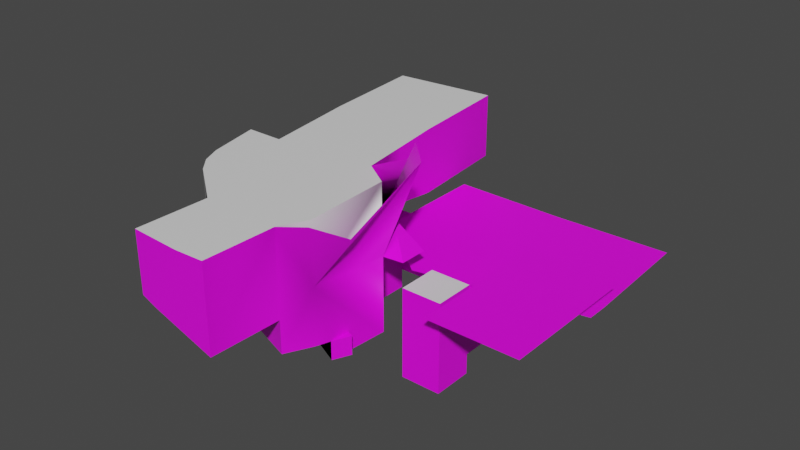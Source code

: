 # Source: sandbox.blend  (saved by Blender 3.5.3; exported with 4.5.12 LTS)
import bpy
from mathutils import Matrix  # noqa: F401  (used for matrix-valued properties, if any)

bpy.ops.wm.read_factory_settings(use_empty=True)
scene = bpy.context.scene
scene.name = 'Scene'

# ---- collections
col_collection = bpy.data.collections.new('Collection'); scene.collection.children.link(col_collection)
col_actual_sandbox = bpy.data.collections.new('Actual sandbox'); col_collection.children.link(col_actual_sandbox)
col_bug = bpy.data.collections.new('Bug'); col_collection.children.link(col_bug)

# ---- images (referenced by path relative to the original .blend; pixels are not part of the script)
import os
ASSET_DIR = os.environ.get("B2B_ASSET_DIR", "")  # directory of the original .blend (textures are referenced by path, not embedded)
HERE = os.path.dirname(os.path.abspath(__file__))  # packed textures are extracted next to this script under _unpacked/

def load_image(name, relpath, width, height, colorspace="sRGB"):
    """Load a texture the original file referenced (path relative to the .blend, or extracted next to this script)."""
    p = next((c for c in (os.path.join(HERE, relpath), os.path.join(ASSET_DIR, relpath)) if relpath and os.path.exists(c)), "")
    if p:
        img = bpy.data.images.load(p, check_existing=True)
        img.name = name
    else:  # same state as the original file: an image datablock whose file is absent (Cycles renders it pink)
        img = bpy.data.images.new(name, width, height)
        img.source = "FILE"
        img.filepath = "//" + (relpath or name)
    img.colorspace_settings.name = colorspace
    return img
img_grid_png = load_image('grid.png', 'grid.png', 1024, 1024, 'sRGB')
img_dirt_png = load_image('dirt.png', 'dirt.png', 1024, 1024, 'sRGB')
img_death_png = load_image('death.png', 'death.png', 1024, 1024, 'sRGB')

# ---- materials (node trees are filled in below, after node groups)
mat_textures_grid_png = bpy.data.materials.new('textures/grid.png')
mat_textures_grid_png.use_backface_culling = True
mat_textures_grid_png.use_transparent_shadow = False
mat_textures_dirt_png = bpy.data.materials.new('textures/dirt.png')
mat_textures_dirt_png.use_backface_culling = True
mat_textures_dirt_png.use_transparent_shadow = False
mat_noclip = bpy.data.materials.new('noclip')
mat_noclip.use_backface_culling = True
mat_noclip.use_transparent_shadow = False
mat_textures_death_png = bpy.data.materials.new('textures/death.png')
mat_textures_death_png.use_backface_culling = True
mat_textures_death_png.use_transparent_shadow = False

# ---- node groups
ng_auto_smooth = bpy.data.node_groups.new('Auto Smooth', 'GeometryNodeTree')
_s = ng_auto_smooth.interface.new_socket(name='Geometry', in_out='OUTPUT', socket_type='NodeSocketGeometry')
_s = ng_auto_smooth.interface.new_socket(name='Geometry', in_out='INPUT', socket_type='NodeSocketGeometry')
_s = ng_auto_smooth.interface.new_socket(name='Angle', in_out='INPUT', socket_type='NodeSocketFloat')
_s.subtype = 'ANGLE'
_s.min_value = 0.0
_s.max_value = 3.142
ng_auto_smooth.is_modifier = True
_N = ng_auto_smooth.nodes; _L = ng_auto_smooth.links
n0 = _N.new('NodeGroupOutput'); n0.name = 'Group Output'; n0.location = (480, -100)
n1 = _N.new('NodeGroupInput'); n1.name = 'Group Input'; n1.location = (-420, -300)
n2 = _N.new('NodeGroupInput'); n2.name = 'Group Input.001'; n2.location = (-60, -100)
n3 = _N.new('GeometryNodeSetShadeSmooth'); n3.name = 'Set Shade Smooth'; n3.location = (120, -100)
n3.domain = 'EDGE'
n4 = _N.new('GeometryNodeSetShadeSmooth'); n4.name = 'Set Shade Smooth.001'; n4.location = (300, -100)
n5 = _N.new('GeometryNodeInputMeshEdgeAngle'); n5.name = 'Edge Angle'; n5.location = (-420, -220)
n6 = _N.new('GeometryNodeInputEdgeSmooth'); n6.name = 'Is Edge Smooth'; n6.location = (-60, -160)
n7 = _N.new('GeometryNodeInputShadeSmooth'); n7.name = 'Is Face Smooth'; n7.location = (-240, -340)
n8 = _N.new('FunctionNodeBooleanMath'); n8.name = 'Boolean Math'; n8.location = (-60, -220)
n9 = _N.new('FunctionNodeCompare'); n9.name = 'Compare'; n9.location = (-240, -180)
n9.operation = 'LESS_EQUAL'
_L.new(n5.outputs[0], n9.inputs[0])
_L.new(n4.outputs[0], n0.inputs[0])
_L.new(n1.outputs[1], n9.inputs[1])
_L.new(n9.outputs[0], n8.inputs[0])
_L.new(n7.outputs[0], n8.inputs[1])
_L.new(n2.outputs[0], n3.inputs[0])
_L.new(n6.outputs[0], n3.inputs[1])
_L.new(n3.outputs[0], n4.inputs[0])
_L.new(n8.outputs[0], n3.inputs[2])
n0.is_active_output = True

# ---- material node trees
mat_textures_grid_png.use_nodes = True; mat_textures_grid_png.node_tree.nodes.clear()
_N = mat_textures_grid_png.node_tree.nodes; _L = mat_textures_grid_png.node_tree.links
n0 = _N.new('ShaderNodeBsdfPrincipled'); n0.name = 'Principled BSDF'; n0.location = (10, 300)
n0.distribution = 'GGX'
n0.subsurface_method = 'RANDOM_WALK_SKIN'
n0.inputs[3].default_value = 1.45
n0.inputs[27].default_value = (0.0, 0.0, 0.0, 1.0)
n0.inputs[28].default_value = 1.0
n1 = _N.new('ShaderNodeOutputMaterial'); n1.name = 'Material Output'; n1.location = (300, 300)
n2 = _N.new('ShaderNodeTexImage'); n2.name = 'Image Texture'; n2.location = (-280, 280)
n2.image = img_grid_png
_L.new(n0.outputs[0], n1.inputs[0])
_L.new(n2.outputs[0], n0.inputs[0])
n1.is_active_output = True
mat_textures_dirt_png.use_nodes = True; mat_textures_dirt_png.node_tree.nodes.clear()
_N = mat_textures_dirt_png.node_tree.nodes; _L = mat_textures_dirt_png.node_tree.links
n0 = _N.new('ShaderNodeBsdfPrincipled'); n0.name = 'Principled BSDF'; n0.location = (10, 300)
n0.distribution = 'GGX'
n0.subsurface_method = 'RANDOM_WALK_SKIN'
n0.inputs[3].default_value = 1.45
n0.inputs[27].default_value = (0.0, 0.0, 0.0, 1.0)
n0.inputs[28].default_value = 1.0
n1 = _N.new('ShaderNodeOutputMaterial'); n1.name = 'Material Output'; n1.location = (300, 300)
n2 = _N.new('ShaderNodeTexImage'); n2.name = 'Image Texture'; n2.location = (-280, 280)
n2.image = img_dirt_png
_L.new(n0.outputs[0], n1.inputs[0])
_L.new(n2.outputs[0], n0.inputs[0])
n1.is_active_output = True
mat_noclip.use_nodes = True; mat_noclip.node_tree.nodes.clear()
_N = mat_noclip.node_tree.nodes; _L = mat_noclip.node_tree.links
n0 = _N.new('ShaderNodeBsdfPrincipled'); n0.name = 'Principled BSDF'; n0.location = (10, 300)
n0.distribution = 'GGX'
n0.subsurface_method = 'RANDOM_WALK_SKIN'
n0.inputs[3].default_value = 1.45
n0.inputs[27].default_value = (0.0, 0.0, 0.0, 1.0)
n0.inputs[28].default_value = 1.0
n1 = _N.new('ShaderNodeOutputMaterial'); n1.name = 'Material Output'; n1.location = (300, 300)
_L.new(n0.outputs[0], n1.inputs[0])
n1.is_active_output = True
mat_textures_death_png.use_nodes = True; mat_textures_death_png.node_tree.nodes.clear()
_N = mat_textures_death_png.node_tree.nodes; _L = mat_textures_death_png.node_tree.links
n0 = _N.new('ShaderNodeBsdfPrincipled'); n0.name = 'Principled BSDF'; n0.location = (10, 300)
n0.distribution = 'GGX'
n0.subsurface_method = 'RANDOM_WALK_SKIN'
n0.inputs[3].default_value = 1.45
n0.inputs[27].default_value = (0.0, 0.0, 0.0, 1.0)
n0.inputs[28].default_value = 1.0
n1 = _N.new('ShaderNodeOutputMaterial'); n1.name = 'Material Output'; n1.location = (300, 300)
n2 = _N.new('ShaderNodeTexImage'); n2.name = 'Image Texture'; n2.location = (-280, 280)
n2.image = img_death_png
_L.new(n0.outputs[0], n1.inputs[0])
_L.new(n2.outputs[0], n0.inputs[0])
n1.is_active_output = True

# ---- world
world_world = bpy.data.worlds.new('World'); scene.world = world_world
world_world.use_nodes = True; world_world.node_tree.nodes.clear()
_N = world_world.node_tree.nodes; _L = world_world.node_tree.links
n0 = _N.new('ShaderNodeOutputWorld'); n0.name = 'World Output'; n0.location = (300, 300)
n1 = _N.new('ShaderNodeBackground'); n1.name = 'Background'; n1.location = (10, 300)
n1.inputs[0].default_value = (0.05088, 0.05088, 0.05088, 1.0)
_L.new(n1.outputs[0], n0.inputs[0])
n0.is_active_output = True
world_world.color = (0.05088, 0.05088, 0.05088)
world_world.use_sun_shadow = False
world_world.sun_shadow_jitter_overblur = 0.0

# ---- meshes
me_cube_006 = bpy.data.meshes.new('Cube.006')
me_cube_006.from_pydata([(4.0, 4.0, 0.0), (-4.0, 4.0, 0.0), (4.0, 28.0, 4.0), (-28.0, 20.0, 16.0), (-4.0, -4.0, 0.0), (-24.0, 20.0, 0.0), (-28.0, 16.0, 16.0), (-40.0, 28.0, 0.0), (-36.0, 16.0, 16.0), (-40.0, 28.0, 12.0), (-28.0, 24.0, 12.0), (-28.0, 16.0, 12.0), (-27.09, 12.0, 0.0), (-36.91, 12.0, 0.0), (4.0, -4.0, 0.0), (4.0, -4.0, 8.0), (4.0, 4.0, 12.0), (-4.0, -4.0, 8.0), (-4.0, 4.0, 12.0), (-4.0, 4.0, 4.0), (4.0, 4.0, 4.0), (4.0, 20.0, 4.0), (4.0, 20.0, 12.0), (-4.0, 20.0, 4.0), (-4.0, 28.0, 12.0), (4.0, 28.0, 12.0), (-4.0, 20.0, 12.0), (-4.0, 28.0, 4.0), (-24.0, 28.0, 12.0), (-24.0, 20.0, 12.0), (-24.0, 28.0, 4.0), (-24.0, 20.0, 4.0), (-32.0, 28.0, 0.0), (-40.0, 12.0, 12.0), (-36.0, 16.0, 12.0), (-24.0, 12.0, 12.0), (-24.0, 12.0, 0.0), (-32.0, 20.0, 0.0), (-40.0, 12.0, 0.0), (-28.0, 20.0, 12.0), (-36.0, 24.0, 12.0), (-28.0, 24.0, 16.0), (-36.0, 24.0, 16.0), (-27.09, 12.0, 4.909), (-36.91, 12.0, 4.909), (-30.0, 9.0, 9.0), (-30.0, 9.0, 0.0), (-16.0, 5.0, 0.0), (-18.0, -11.0, 16.0), (-36.19, -16.45, 11.68), (-20.86, -16.67, 11.0), (-37.61, -16.37, 16.4), (-51.9, 7.031, 12.0), (-51.9, 7.031, 0.0), (-44.0, 7.0, 9.0), (-44.0, 7.0, 0.0), (-36.91, 8.013, 0.0), (-27.09, 8.169, 0.0), (-30.0, 9.0, 4.909), (-36.91, 8.013, 4.909), (-27.09, 8.169, 4.909), (-51.52, 0.1046, 0.0), (-17.05, -8.146, 0.0), (-27.89, -3.157, 0.0), (-35.28, -5.689, 0.0), (-41.09, 2.638, 0.0), (-43.33, 0.5461, 4.0), (-18.0, -11.0, 4.0), (-20.86, -16.67, 4.0), (-51.52, 0.1046, 4.0), (-27.89, -3.157, 4.0), (-35.28, -5.689, 4.0), (-41.09, 2.638, 4.0), (-26.97, -16.95, 29.0), (-20.86, -16.67, 29.0), (-37.61, -16.37, 29.0), (-24.83, 12.05, 29.0), (-18.83, 8.054, 29.0), (-18.0, -11.0, 29.0), (-54.73, 10.08, 29.0), (-46.83, 10.05, 29.0), (-15.38, -4.512, 0.0), (-44.55, -1.802, 7.974), (-18.63, -3.016, 4.0), (-20.3, -6.649, 4.0), (-17.05, -8.146, 4.0), (-44.55, -1.802, 4.0), (-15.38, -4.512, 4.0), (-26.22, 0.477, 0.0), (-36.82, -25.7, 11.51), (-21.49, -31.8, 10.82), (-38.24, -31.51, 16.22), (-27.59, -32.08, 28.82), (-21.49, -31.8, 28.82), (-38.24, -31.51, 28.82), (-43.33, 0.5461, 7.974), (-39.49, -4.408, 4.0), (-39.49, -4.408, 7.974), (-38.28, -2.061, 4.0), (-38.28, -2.061, 7.974), (-34.92, -31.69, 15.08), (-27.8, 32.84, 29.0), (-49.8, 30.84, 29.0), (-51.94, -1.324, 20.0), (-47.54, -8.717, 19.03), (-50.35, -5.381, 19.72), (-51.45, -1.271, 4.0), (-47.42, -8.553, 5.937), (-46.94, -7.405, 4.983), (-46.84, -7.44, 4.0), (-50.17, -5.317, 4.567), (-47.54, -8.717, 29.0), (-52.2, -1.373, 29.0), (-50.42, -5.395, 29.0), (-26.31, 22.45, 19.0), (-48.31, 20.45, 19.0), (-48.31, 20.45, 29.0), (-26.31, 22.45, 29.0), (-27.8, 32.84, 15.0), (-49.8, 30.84, 15.0), (-26.31, 22.45, 17.0), (-48.31, 20.45, 17.0), (-29.88, 55.75, 29.0), (-51.88, 53.75, 29.0), (-29.88, 55.75, 15.0), (-51.88, 53.75, 15.0), (-41.78, 35.69, 15.0), (-41.78, 35.69, 19.02), (-37.12, 44.6, 15.0), (-37.12, 44.6, 19.02), (-38.36, 33.9, 15.0), (-38.36, 33.9, 19.02), (-33.7, 42.81, 15.0), (-33.7, 42.81, 19.02), (-34.44, 24.58, 16.3), (-34.5, 25.25, 20.26), (-44.01, 27.58, 15.64), (-44.07, 28.25, 19.6), (-33.26, 28.2, 15.7), (-33.32, 28.87, 19.66), (-42.83, 31.21, 15.05), (-42.89, 31.88, 19.01), (-16.0, 5.0, 16.0), (-18.83, 8.054, 22.5), (-9.172, 7.212, 35.74), (-11.17, -8.788, 26.74), (-13.92, -15.68, 30.79), (-15.9, 13.23, 32.79), (-11.89, 9.045, 38.29), (-28.0, 22.29, 19.0), (-36.0, 21.57, 19.0), (-28.0, 20.0, 0.0), (-28.0, 20.0, 2.0), (-32.0, 24.0, 0.0), (-28.0, 22.29, 17.0), (-36.0, 21.57, 17.0), (-36.0, 21.57, 29.0), (-28.0, 22.29, 29.0), (-28.0, 24.0, 2.0), (-36.0, 24.0, 29.0), (-28.0, 24.0, 29.0), (-28.0, 20.0, 19.0), (-28.0, 16.0, 19.0), (-36.0, 16.0, 19.0), (-28.0, 20.0, 29.0), (-28.0, 16.0, 29.0), (-36.0, 16.0, 29.0), (-28.0, 16.0, 0.0), (-36.0, 16.0, 0.0), (-36.0, 24.0, 0.0), (-36.0, 24.0, 16.54), (-28.0, 24.0, 16.68), (-31.88, 16.0, 16.53), (-32.12, 16.0, 16.53), (-31.88, 16.0, 14.7), (-32.12, 16.0, 14.7), (-31.88, 24.0, 14.7), (-32.12, 24.0, 14.7), (-31.88, 24.0, 16.53), (-32.12, 24.0, 16.53), (-32.88, 16.0, 16.53), (-33.12, 16.0, 16.53), (-32.88, 16.0, 14.7), (-33.12, 16.0, 14.7), (-32.88, 24.0, 14.7), (-33.12, 24.0, 14.7), (-32.88, 24.0, 16.53), (-33.12, 24.0, 16.53), (-33.88, 16.0, 16.53), (-34.12, 16.0, 16.53), (-33.88, 16.0, 14.7), (-34.12, 16.0, 14.7), (-33.88, 24.0, 14.7), (-34.12, 24.0, 14.7), (-33.88, 24.0, 16.53), (-34.12, 24.0, 16.53), (-34.88, 16.0, 16.53), (-35.12, 16.0, 16.53), (-34.88, 16.0, 14.7), (-35.12, 16.0, 14.7), (-34.88, 24.0, 14.7), (-35.12, 24.0, 14.7), (-34.88, 24.0, 16.53), (-35.12, 24.0, 16.53), (-35.88, 16.0, 16.53), (-36.12, 16.0, 16.53), (-35.88, 16.0, 14.7), (-36.12, 16.0, 14.7), (-35.88, 24.0, 14.7), (-36.12, 24.0, 14.7), (-35.88, 24.0, 16.53), (-36.12, 24.0, 16.53), (-30.88, 16.0, 16.53), (-31.12, 16.0, 16.53), (-30.88, 16.0, 14.7), (-31.12, 16.0, 14.7), (-30.88, 24.0, 14.7), (-31.12, 24.0, 14.7), (-30.88, 24.0, 16.53), (-31.12, 24.0, 16.53), (-29.88, 16.0, 16.53), (-30.12, 16.0, 16.53), (-29.88, 16.0, 14.7), (-30.12, 16.0, 14.7), (-29.88, 24.0, 14.7), (-30.12, 24.0, 14.7), (-29.88, 24.0, 16.53), (-30.12, 24.0, 16.53), (-28.88, 16.0, 16.53), (-29.12, 16.0, 16.53), (-28.88, 16.0, 14.7), (-29.12, 16.0, 14.7), (-28.88, 24.0, 14.7), (-29.12, 24.0, 14.7), (-28.88, 24.0, 16.53), (-29.12, 24.0, 16.53), (-27.88, 16.0, 16.53), (-28.12, 16.0, 16.53), (-27.88, 16.0, 14.7), (-28.12, 16.0, 14.7), (-27.88, 24.0, 14.7), (-28.12, 24.0, 14.7), (-27.88, 24.0, 16.53), (-28.12, 24.0, 16.53), (-58.76, 12.39, 15.87), (-40.4, -20.15, 20.87), (-55.74, 12.43, 13.51), (-40.28, -19.76, 13.51), (-51.21, 12.08, 13.51), (-38.55, -11.72, 13.51), (-38.43, -11.73, 19.87), (-51.19, 12.04, 14.87), (-58.74, 12.43, 6.511), (-43.28, -19.76, 6.511), (-52.83, 12.08, 11.34), (-56.25, 12.24, 8.159), (-54.4, 12.12, 9.651), (-42.18, -14.62, 8.43), (-40.18, -11.72, 11.34), (-41.33, -12.57, 9.73), (-45.69, -8.495, 13.51), (-46.82, -8.762, 15.87), (-42.98, -3.392, 13.51), (-42.9, -3.413, 14.87), (-48.69, -8.495, 6.511), (-44.61, -3.392, 11.34), (-45.91, -3.927, 9.702), (-47.1, -5.218, 8.335), (-16.0, 11.0, 16.0), (-30.0, 11.0, 9.0), (-44.0, 9.0, 9.0), (-51.9, 9.031, 12.0), (-46.83, 10.05, 19.0), (-54.73, 10.08, 20.5), (-24.83, 12.05, 19.0), (-16.08, 8.054, 22.7), (-11.32, 5.0, 16.33), (-11.32, 11.0, 16.33), (21.27, 15.4, 12.91), (-12.99, 9.547, 12.28), (21.2, 20.0, 12.8), (-4.0, 44.2, 12.8), (20.61, 43.61, 13.39), (-15.36, 11.64, 11.91), (-26.61, 43.61, 13.39), (-26.61, 17.39, 13.39), (-4.0, 4.0, 18.0), (4.0, 4.0, 18.0), (-4.0, -4.0, 18.0), (4.0, -4.0, 18.0), (4.72, 21.28, 18.0), (23.28, 21.28, 18.0), (4.72, -9.28, 18.0), (23.28, -9.28, 18.0)], [], [(15, 17, 288, 289), (1, 0, 20, 19), (14, 4, 17, 15), (4, 1, 19, 18, 17), (1, 4, 14, 0), (0, 14, 15, 16, 20), (22, 16, 18, 26), (23, 21, 2, 27), (19, 23, 26, 18), (23, 19, 20, 21), (21, 20, 16, 22), (27, 2, 25, 24), (22, 26, 24, 25), (21, 22, 25, 2), (26, 23, 31, 29), (23, 27, 30, 31), (27, 24, 28, 30), (24, 26, 29, 28), (29, 31, 5, 36, 35), (5, 31, 152, 151), (30, 28, 9, 7, 32), (31, 30, 32, 153, 158, 152), (7, 9, 33, 38), (39, 10, 28, 29), (10, 40, 9, 28), (11, 39, 29, 35), (34, 11, 35, 33), (40, 34, 33, 9), (3, 41, 10, 39), (41, 42, 40, 10), (6, 3, 39, 11), (8, 6, 11, 34), (42, 34, 40), (12, 43, 35, 36), (43, 44, 33, 35), (44, 13, 38, 33), (45, 58, 60, 57, 47, 142), (142, 47, 62, 85, 67, 48), (48, 67, 68, 50), (104, 111, 75), (52, 273, 103), (52, 53, 55, 54), (46, 56, 55, 53, 61, 65, 64, 63, 62, 47, 57), (56, 59, 58, 45, 54, 55), (59, 44, 58), (44, 43, 58), (58, 43, 60), (7, 38, 13, 12, 36, 5, 151, 167, 168, 169, 153, 32), (46, 12, 13), (13, 56, 46), (46, 57, 12), (44, 59, 56, 13), (12, 57, 60, 43), (49, 50, 108, 107), (65, 61, 69, 72), (63, 64, 71, 70), (64, 65, 72, 71), (85, 62, 81, 87), (74, 50, 90, 93), (273, 79, 112, 103), (49, 51, 91, 89), (115, 150, 155, 121), (142, 48, 78, 77, 143), (273, 272, 80), (143, 77, 76), (48, 50, 74), (50, 68, 109, 108), (85, 70, 71, 72, 69, 106, 109, 68, 67), (73, 75, 111, 113, 112, 79, 80, 76, 77, 78, 74), (81, 88, 83, 87), (62, 63, 88, 81), (70, 85, 84, 63), (84, 85, 87, 83), (63, 84, 83, 88), (86, 82, 95, 66), (54, 45, 269, 270), (91, 94, 92, 100), (90, 89, 100), (51, 75, 94, 91), (50, 49, 89, 90), (75, 73, 92, 94), (73, 74, 93, 92), (78, 48, 74), (66, 95, 99, 98), (98, 99, 97, 96), (96, 97, 82, 86), (66, 98, 96, 86), (99, 95, 82, 97), (89, 91, 100), (93, 90, 100, 92), (118, 101, 122, 124), (116, 115, 121, 119, 102), (114, 117, 101, 118, 120), (117, 157, 160, 159, 156, 116, 102, 123, 122, 101), (274, 143, 76), (79, 273, 80), (49, 107, 104, 51), (110, 108, 109), (104, 107, 110, 105), (105, 110, 106, 103), (103, 112, 113, 105), (105, 113, 111, 104), (103, 106, 69, 61, 53, 52), (109, 106, 110), (110, 107, 108), (51, 104, 75), (76, 80, 116, 156, 166, 165, 164, 157, 117), (274, 76, 117, 114), (80, 272, 115, 116), (272, 274, 114, 149, 161, 162, 163, 150, 115), (121, 155, 170, 171, 154, 120, 118, 119), (124, 122, 123, 125), (119, 118, 124, 125), (102, 119, 125, 123), (126, 127, 129, 128), (128, 129, 133, 132), (132, 133, 131, 130), (130, 131, 127, 126), (128, 132, 130, 126), (133, 129, 127, 131), (134, 135, 137, 136), (136, 137, 141, 140), (140, 141, 139, 138), (138, 139, 135, 134), (136, 140, 138, 134), (141, 137, 135, 139), (143, 148, 147, 76), (143, 142, 144, 148), (48, 74, 146, 145), (48, 145, 144, 142), (154, 149, 114, 120), (152, 158, 153, 37), (34, 42, 8), (156, 159, 160, 157), (151, 152, 37), (157, 164, 165, 166, 156), (153, 169, 168, 167, 151, 37), (6, 162, 161, 3), (8, 163, 162, 6), (170, 155, 42), (3, 154, 171, 41), (3, 161, 149, 154), (41, 171, 170, 42), (150, 163, 8, 155), (8, 42, 155), (173, 175, 174, 172), (179, 178, 176, 177), (173, 172, 178, 179), (174, 175, 177, 176), (175, 173, 179, 177), (172, 174, 176, 178), (181, 183, 182, 180), (187, 186, 184, 185), (181, 180, 186, 187), (182, 183, 185, 184), (183, 181, 187, 185), (180, 182, 184, 186), (189, 191, 190, 188), (195, 194, 192, 193), (189, 188, 194, 195), (190, 191, 193, 192), (191, 189, 195, 193), (188, 190, 192, 194), (197, 199, 198, 196), (203, 202, 200, 201), (197, 196, 202, 203), (198, 199, 201, 200), (199, 197, 203, 201), (196, 198, 200, 202), (205, 207, 206, 204), (211, 210, 208, 209), (205, 204, 210, 211), (206, 207, 209, 208), (207, 205, 211, 209), (204, 206, 208, 210), (213, 215, 214, 212), (219, 218, 216, 217), (213, 212, 218, 219), (214, 215, 217, 216), (215, 213, 219, 217), (212, 214, 216, 218), (221, 223, 222, 220), (227, 226, 224, 225), (221, 220, 226, 227), (222, 223, 225, 224), (223, 221, 227, 225), (220, 222, 224, 226), (229, 231, 230, 228), (235, 234, 232, 233), (229, 228, 234, 235), (230, 231, 233, 232), (231, 229, 235, 233), (228, 230, 232, 234), (237, 239, 238, 236), (243, 242, 240, 241), (237, 236, 242, 243), (238, 239, 241, 240), (239, 237, 243, 241), (236, 238, 240, 242), (261, 244, 246, 260), (263, 262, 248, 251), (261, 245, 250, 263), (249, 247, 253, 257, 259, 258), (246, 244, 251, 248), (245, 247, 249, 250), (246, 248, 254, 256, 255, 252), (260, 246, 252, 264), (262, 249, 258, 265), (265, 258, 259, 266), (266, 259, 257, 267), (264, 252, 255, 267), (253, 264, 267, 257), (256, 266, 267, 255), (254, 265, 266, 256), (248, 262, 265, 254), (247, 260, 264, 253), (244, 261, 263, 251), (250, 249, 262, 263), (245, 261, 260, 247), (269, 268, 143, 274), (271, 270, 272, 273), (270, 269, 274, 272), (273, 52, 271), (45, 142, 268, 269), (52, 54, 270, 271), (268, 142, 276, 277), (276, 275, 277), (143, 268, 277, 275), (142, 143, 275, 276), (280, 278, 279, 283), (280, 283, 281, 282), (281, 283, 285, 284), (16, 15, 289, 287), (17, 18, 286, 288), (18, 16, 287, 286), (286, 287, 289, 288), (290, 291, 293, 292)])
me_cube_006.polygons.foreach_set('use_smooth', [True] * 237)
me_cube_006.polygons.foreach_set('material_index', [0, 0, 0, 0, 0, 0, 0, 0, 0, 0, 0, 0, 0, 0, 0, 0, 0, 0, 0, 0, 0, 0, 0, 0, 0, 0, 0, 0, 0, 0, 0, 0, 0, 0, 0, 0, 0, 1, 1, 2, 1, 0, 0, 0, 0, 0, 0, 0, 0, 0, 0, 0, 0, 1, 1, 1, 1, 0, 1, 2, 1, 0, 2, 1, 2, 1, 1, 0, 2, 0, 0, 1, 0, 0, 0, 0, 1, 1, 1, 0, 2, 2, 2, 0, 0, 0, 0, 0, 1, 1, 1, 1, 1, 2, 1, 2, 1, 1, 1, 1, 2, 2, 1, 1, 1, 1, 2, 1, 1, 0, 0, 2, 0, 1, 0, 0, 0, 0, 0, 0, 0, 0, 0, 0, 0, 0, 1, 1, 1, 1, 0, 0, 0, 2, 0, 2, 0, 0, 0, 0, 0, 0, 0, 0, 0, 0, 0, 0, 0, 0, 0, 0, 0, 0, 0, 0, 0, 0, 0, 0, 0, 0, 0, 0, 0, 0, 0, 0, 0, 0, 0, 0, 0, 0, 0, 0, 0, 0, 0, 0, 0, 0, 0, 0, 0, 0, 0, 0, 0, 0, 0, 0, 0, 0, 0, 0, 0, 0, 0, 1, 1, 1, 1, 1, 1, 1, 1, 1, 1, 1, 1, 1, 1, 1, 1, 1, 1, 1, 1, 1, 1, 1, 1, 0, 0, 0, 1, 1, 1, 0, 0, 0, 0, 0, 0, 2, 0])
_k = set([(16, 18), (30, 31), (32, 153), (37, 153), (49, 50), (90, 100), (91, 100), (118, 119), (278, 279), (286, 287), (290, 291)])
me_cube_006.attributes.new('sharp_edge', 'BOOLEAN', 'EDGE').data.foreach_set('value', [ (min(e.vertices), max(e.vertices)) in _k for e in me_cube_006.edges])
_uv = me_cube_006.uv_layers.new(name='UVMap')
_uv.uv.foreach_set('vector', [1.604, -0.01045, 1.104, -0.01045, 1.104, 0.6145, 1.604, 0.6145, 1.104, -0.5105, 1.604, -0.5105, 1.604, -0.2605, 1.104, -0.2605, 1.604, -0.5105, 1.104, -0.5105, 1.104, -0.01045, 1.604, -0.01045, -0.25, -0.5105, 0.25, -0.5105, 0.25, -0.2605, 0.25, 0.2395, -0.25, -0.01045, 1.104, 0.25, 1.104, -0.25, 1.604, -0.25, 1.604, 0.25, 0.25, -0.5105, -0.25, -0.5105, -0.25, -0.01045, 0.25, 0.2395, 0.25, -0.2605, 1.604, 1.25, 1.604, 0.25, 1.104, 0.25, 1.104, 1.25, 1.104, 1.25, 1.604, 1.25, 1.604, 1.75, 1.104, 1.75, 0.25, -0.2605, 1.25, -0.2605, 1.25, 0.2395, 0.25, 0.2395, 1.104, 1.25, 1.104, 0.25, 1.604, 0.25, 1.604, 1.25, 1.25, -0.2605, 0.25, -0.2605, 0.25, 0.2395, 1.25, 0.2395, 1.104, -0.2605, 1.604, -0.2605, 1.604, 0.2395, 1.104, 0.2395, 1.604, 1.25, 1.104, 1.25, 1.104, 1.75, 1.604, 1.75, 1.25, -0.2605, 1.25, 0.2395, 1.75, 0.2395, 1.75, -0.2605, 1.104, 0.2395, 1.104, -0.2605, -0.1461, -0.2605, -0.1461, 0.2395, 1.104, 1.25, 1.104, 1.75, -0.1461, 1.75, -0.1461, 1.25, 1.104, -0.2605, 1.104, 0.2395, -0.1461, 0.2395, -0.1461, -0.2605, 1.104, 1.75, 1.104, 1.25, -0.1461, 1.25, -0.1461, 1.75, 1.25, 0.2395, 1.25, -0.2605, 1.25, -0.5105, 0.75, -0.5105, 0.75, 0.2395, -0.1461, -0.5105, -0.1461, -0.2605, -0.3961, -0.3855, -0.3961, -0.5105, -0.1461, -0.2605, -0.1461, 0.2395, -1.146, 0.2395, -1.146, -0.5105, -0.6461, -0.5105, -0.1461, 1.25, -0.1461, 1.75, -0.6461, 1.75, -0.6461, 1.5, -0.3961, 1.5, -0.3961, 1.25, 1.75, -0.5105, 1.75, 0.2395, 0.75, 0.2395, 0.75, -0.5105, -0.3961, 1.25, -0.3961, 1.5, -0.1461, 1.75, -0.1461, 1.25, -0.3961, 1.5, -0.8961, 1.5, -1.146, 1.75, -0.1461, 1.75, -0.3961, 1.0, -0.3961, 1.25, -0.1461, 1.25, -0.1461, 0.75, -0.8961, 1.0, -0.3961, 1.0, -0.1461, 0.75, -1.146, 0.75, -0.8961, 1.5, -0.8961, 1.0, -1.146, 0.75, -1.146, 1.75, 1.25, 0.4895, 1.5, 0.4895, 1.5, 0.2395, 1.25, 0.2395, -0.3961, 0.4895, -0.8961, 0.4895, -0.8961, 0.2395, -0.3961, 0.2395, 1.0, 0.4895, 1.25, 0.4895, 1.25, 0.2395, 1.0, 0.2395, -0.8961, 0.4895, -0.3961, 0.4895, -0.3961, 0.2395, -0.8961, 0.2395, 1.5, 0.4895, 1.0, 0.2395, 1.5, 0.2395, -0.3393, -0.5105, -0.3393, -0.2036, -0.1461, 0.2395, -0.1461, -0.5105, -0.3393, -0.2036, -0.953, -0.2036, -1.146, 0.2395, -0.1461, 0.2395, -0.953, -0.2036, -0.953, -0.5105, -1.146, -0.5105, -1.146, 0.2395, -0.5211, 0.05205, -0.5211, -0.2036, -0.3393, -0.2036, -0.3393, -0.5105, 0.3539, -0.5105, 0.3539, 0.4895, 0.3125, 0.4895, 0.3125, -0.5105, -0.5091, -0.5105, -0.5091, -0.2605, -0.6875, -0.2605, -0.6875, 0.4895, -0.6875, 0.4895, -0.6875, -0.2605, -1.042, -0.2605, -1.042, 0.177, -1.617, 0.6789, -1.617, 1.302, -0.997, 1.302, 0.4394, 0.2395, 0.6303, 0.7708, -0.08273, 0.7395, -1.89, 0.2395, -1.89, -0.5105, -1.396, -0.5105, -1.396, 0.05205, -0.5211, 0.5625, -0.953, 0.5008, -1.396, 0.4375, -1.89, 0.4394, -1.866, 0.006535, -1.214, 0.1649, -0.8509, -0.3555, -0.3894, -0.1973, 0.2883, -0.5091, 0.3539, 0.3125, -0.3393, 0.5105, -0.953, -0.5105, -0.953, -0.2036, -0.5211, -0.2036, -0.5211, 0.05205, -1.396, 0.05205, -1.396, -0.5105, -0.953, 0.5008, -0.953, 0.75, -0.5211, 0.5625, -0.953, 0.75, -0.3393, 0.75, -0.5211, 0.5625, -0.5211, 0.5625, -0.3393, 0.75, -0.3393, 0.5105, -1.146, 1.75, -1.146, 0.75, -0.953, 0.75, -0.3393, 0.75, -0.1461, 0.75, -0.1461, 1.25, -0.3961, 1.25, -0.3961, 1.0, -0.8961, 1.0, -0.8961, 1.5, -0.6461, 1.5, -0.6461, 1.75, -0.5211, 0.5625, -0.3393, 0.75, -0.953, 0.75, -0.953, 0.75, -0.953, 0.5008, -0.5211, 0.5625, -0.5211, 0.5625, -0.3393, 0.5105, -0.3393, 0.75, 0.75, -0.2036, 0.5008, -0.2036, 0.5008, -0.5105, 0.75, -0.5105, 0.75, -0.5105, 0.5105, -0.5105, 0.5105, -0.2036, 0.75, -0.2036, -0.9083, -1.028, 0.04993, -1.042, -1.58, -0.4628, -1.61, -0.5346, -1.214, -0.5105, -1.866, -0.5105, -1.866, -0.2605, -1.214, -0.2605, -0.3894, -0.5105, -0.8509, -0.5105, -0.8509, -0.2605, -0.3894, -0.2605, -0.3555, -0.5105, 0.1649, -0.5105, 0.1649, -0.2605, -0.3555, -0.2605, -0.5091, -0.2605, -0.5091, -0.5105, -0.282, -0.5105, -0.282, -0.2605, -1.042, 1.302, -1.042, 0.177, -1.988, 0.166, -1.988, 1.291, 0.6303, 0.7708, 0.6303, 1.302, -0.08584, 1.302, -0.08273, 0.7395, -1.028, 0.2198, -1.023, 0.5145, -1.969, 0.5035, -1.606, 0.2088, -1.666, 0.677, -0.8961, 0.677, -0.8961, 0.552, -1.666, 0.552, 0.3125, 0.4895, -0.6875, 0.4895, -0.6875, 1.302, 0.5034, 1.302, 0.5034, 0.8958, -2.067, 0.7708, -1.573, 0.677, -1.573, 1.302, 0.1771, 0.8958, 0.1771, 1.302, -0.1979, 1.302, -0.6875, 0.4895, -1.042, 0.177, -1.042, 1.302, 0.04993, 0.177, 0.04993, -0.2605, -1.574, -0.2605, -1.58, -0.199, 0.2883, -0.5091, -0.3894, -0.1973, -0.8509, -0.3555, -1.214, 0.1649, -1.866, 0.006535, -1.861, -0.07944, -1.574, -0.465, 0.04993, -1.042, 0.2289, -0.6875, -0.3319, -1.059, -0.997, -1.023, -1.617, -0.5448, -1.797, -0.3372, -1.909, -0.08584, -2.067, 0.6303, -1.573, 0.6284, -0.1979, 0.7534, 0.1771, 0.5034, 0.2289, -0.6875, 0.04993, -1.042, 0.3928, -0.5105, -0.2849, -0.5105, 0.1895, -0.2605, 0.3928, -0.2605, 0.2883, -0.5091, -0.3894, -0.1973, -0.2849, 0.02982, 0.3928, -0.282, -0.3894, -0.2605, 0.2883, -0.2605, 0.08502, -0.2605, -0.3894, -0.5105, 0.08502, -0.4156, 0.2883, -0.5091, 0.3928, -0.282, 0.1895, -0.1885, -0.3894, -0.1973, 0.08502, -0.4156, 0.1895, -0.1885, -0.2849, 0.02982, -0.1126, -0.2605, -0.1126, -0.01209, 0.03413, -0.01209, 0.03413, -0.2605, -1.396, 0.4375, -0.5211, 0.5625, -0.5211, 0.6875, -1.396, 0.5625, -1.036, 0.5035, -1.036, 1.291, -0.3708, 1.291, -0.8285, 0.4318, 0.011, -1.988, -0.9472, -1.606, -0.8285, -1.98, -1.023, 0.5145, -1.023, 1.302, -1.969, 1.291, -1.969, 0.5035, 0.04993, -1.042, -0.9083, -1.028, -0.9472, -1.606, 0.011, -1.988, -0.997, -1.023, -0.3319, -1.059, -0.3708, -2.005, -1.036, -1.969, -0.3319, -1.059, 0.04993, -1.042, 0.011, -1.988, -0.3708, -2.005, -0.6875, 1.302, -0.6875, 0.4895, -1.042, 1.302, -1.355, -0.2605, -1.355, -0.01209, -1.039, -0.01209, -1.039, -0.2605, -0.1288, -0.2605, -0.1288, -0.01209, -0.2755, -0.01209, -0.2755, -0.2605, -1.114, -0.2605, -1.114, -0.01209, -1.43, -0.01209, -1.43, -0.2605, -1.355, 0.03413, -1.039, -0.1288, -1.114, -0.2755, -1.43, -0.1126, -1.039, -0.1288, -1.355, 0.03413, -1.43, -0.1126, -1.114, -0.2755, -0.9472, -1.606, -1.036, -1.969, -0.8285, -1.98, 0.011, 1.291, 0.011, 0.166, -0.8285, 0.4318, -0.3708, 1.291, 2.053, 0.427, 2.053, 1.302, 3.484, 1.302, 3.484, 0.427, 1.278, 1.302, 1.278, 0.677, 1.278, 0.552, 1.928, 0.427, 1.928, 1.302, 1.403, 0.677, 1.403, 1.302, 2.053, 1.302, 2.053, 0.427, 1.403, 0.552, -0.2907, 1.403, -0.3961, 1.393, -0.3961, 1.5, -0.8961, 1.5, -0.8961, 1.348, -1.666, 1.278, -1.758, 1.928, -1.889, 3.359, -0.5136, 3.484, -0.3835, 2.053, -0.1979, 0.677, 0.1771, 0.8958, -0.1979, 1.302, -2.067, 1.302, -2.067, 0.7708, -1.573, 1.302, -0.9083, 0.2198, -1.61, -0.1394, -1.617, 0.6789, -0.997, 0.5145, -1.781, -0.225, -1.58, -0.199, -1.574, -0.2605, -0.5448, 0.6789, -0.5346, -0.1394, -0.3323, -0.225, -0.3363, 0.7218, -0.3363, 0.7218, -0.3323, -0.225, -0.07944, -0.2605, -0.08273, 0.7395, -0.08273, 0.7395, -0.08584, 1.302, -0.3372, 1.302, -0.3363, 0.7218, -0.3363, 0.7218, -0.3372, 1.302, -0.5448, 1.302, -0.5448, 0.6789, -0.08273, 0.7395, -0.07944, -0.2605, 0.006535, -0.2605, 0.006535, -0.5105, 0.4394, -0.5105, 0.4394, 0.2395, -1.574, -0.465, -1.861, -0.07944, -1.781, -0.3323, -1.781, -0.3323, -1.61, -0.5346, -1.58, -0.4628, -0.997, 0.5145, -1.617, 0.6789, -0.997, 1.302, -0.1979, 0.7534, -1.573, 0.6284, -1.666, 1.278, -0.8961, 1.348, -0.8961, 1.0, -0.3961, 1.0, -0.3961, 1.25, -0.3961, 1.393, -0.2907, 1.403, 0.7534, 0.677, 0.7534, 1.302, 1.403, 1.302, 1.403, 0.677, 0.6284, 1.302, 0.6284, 0.677, 1.278, 0.677, 1.278, 1.302, -1.573, 0.6284, -0.1979, 0.7534, -0.2907, 1.403, -0.3961, 1.393, -0.3961, 1.25, -0.3961, 1.0, -0.8961, 1.0, -0.8961, 1.348, -1.666, 1.278, -1.666, 1.278, -0.8961, 1.348, -0.8961, 1.5, -0.3961, 1.5, -0.3961, 1.393, -0.2907, 1.403, -0.3835, 2.053, -1.758, 1.928, -0.5136, 0.427, -0.5136, 1.302, -1.889, 1.302, -1.889, 0.427, -1.758, 1.928, -0.3835, 2.053, -0.5136, 3.484, -1.889, 3.359, 1.928, 1.302, 1.928, 0.427, 3.359, 0.427, 3.359, 1.302, 2.23, 0.427, 2.23, 0.6782, 2.787, 0.6782, 2.787, 0.427, -0.9664, 0.427, -0.9664, 0.6782, -0.7526, 0.6782, -0.7526, 0.427, 2.676, 0.427, 2.676, 0.6782, 2.119, 0.6782, 2.119, 0.427, -1.044, 0.427, -1.044, 0.6782, -1.258, 0.6782, -1.258, 0.427, -0.9664, 2.787, -0.7526, 2.676, -1.044, 2.119, -1.258, 2.23, -0.7526, 2.676, -0.9664, 2.787, -1.258, 2.23, -1.044, 2.119, -0.7984, 0.5081, -0.8022, 0.7557, -1.401, 0.7147, -1.397, 0.4671, 1.724, 0.4671, 1.766, 0.7147, 1.992, 0.6775, 1.95, 0.4299, -1.323, 0.4299, -1.327, 0.6775, -0.7285, 0.7185, -0.7247, 0.4708, 1.763, 0.4708, 1.805, 0.7185, 1.578, 0.7557, 1.536, 0.5081, -1.397, 1.724, -1.323, 1.95, -0.7247, 1.763, -0.7984, 1.536, -1.327, 1.992, -1.401, 1.766, -0.8022, 1.578, -0.7285, 1.805, 0.1771, 0.8958, 0.6108, 1.883, 0.3603, 1.539, -0.1979, 1.302, 0.1771, 0.8958, 0.3539, 0.4895, 0.7806, 1.723, 0.6108, 1.883, 0.2289, 0.4895, 0.04993, 1.302, 0.4836, 1.414, 0.6556, 1.161, -0.6875, 0.4895, -0.5493, 1.161, 0.4507, 1.723, 0.3125, 0.4895, -0.3961, 0.552, -0.3961, 0.677, -0.2907, 0.677, -0.2907, 0.552, -0.3961, 1.25, -0.3961, 1.5, -0.6461, 1.5, -0.6461, 1.25, 1.0, 0.2395, 1.5, 0.4895, 1.0, 0.4895, -0.8961, 1.348, -0.8961, 1.5, -0.3961, 1.5, -0.3961, 1.393, -0.3961, -0.5105, -0.3961, -0.3855, -0.6461, -0.5105, -0.3961, 1.393, -0.3961, 1.25, -0.3961, 1.0, -0.8961, 1.0, -0.8961, 1.348, -0.6461, 1.5, -0.8961, 1.5, -0.8961, 1.0, -0.3961, 1.0, -0.3961, 1.25, -0.6461, 1.25, 1.0, 0.4895, 1.0, 0.677, 1.25, 0.677, 1.25, 0.4895, -0.8961, 0.4895, -0.8961, 0.677, -0.3961, 0.677, -0.3961, 0.4895, 1.5, 0.5232, 1.348, 0.552, 1.5, 0.4895, 1.25, 0.4895, 1.393, 0.552, 1.5, 0.5318, 1.5, 0.4895, 1.25, 0.4895, 1.25, 0.677, 1.393, 0.677, 1.393, 0.552, -0.3961, 0.4895, -0.3961, 0.5318, -0.8961, 0.5232, -0.8961, 0.4895, 1.348, 0.677, 1.0, 0.677, 1.0, 0.4895, 1.348, 0.552, 1.0, 0.4895, 1.5, 0.4895, 1.348, 0.552, -0.6533, 0.5225, -0.6533, 0.4082, -0.639, 0.4082, -0.639, 0.5225, -0.6533, 0.5225, -0.639, 0.5225, -0.639, 0.4082, -0.6533, 0.4082, -0.6533, 1.0, -0.639, 1.0, -0.639, 1.5, -0.6533, 1.5, -0.639, 1.0, -0.6533, 1.0, -0.6533, 1.5, -0.639, 1.5, 1.0, 0.4082, 1.0, 0.5225, 1.5, 0.5225, 1.5, 0.4082, 1.0, 0.5225, 1.0, 0.4082, 1.5, 0.4082, 1.5, 0.5225, -0.7158, 0.5225, -0.7158, 0.4082, -0.7015, 0.4082, -0.7015, 0.5225, -0.7158, 0.5225, -0.7015, 0.5225, -0.7015, 0.4082, -0.7158, 0.4082, -0.7158, 1.0, -0.7015, 1.0, -0.7015, 1.5, -0.7158, 1.5, -0.7015, 1.0, -0.7158, 1.0, -0.7158, 1.5, -0.7015, 1.5, 1.0, 0.4082, 1.0, 0.5225, 1.5, 0.5225, 1.5, 0.4082, 1.0, 0.5225, 1.0, 0.4082, 1.5, 0.4082, 1.5, 0.5225, -0.7783, 0.5225, -0.7783, 0.4082, -0.764, 0.4082, -0.764, 0.5225, -0.7783, 0.5225, -0.764, 0.5225, -0.764, 0.4082, -0.7783, 0.4082, -0.7783, 1.0, -0.764, 1.0, -0.764, 1.5, -0.7783, 1.5, -0.764, 1.0, -0.7783, 1.0, -0.7783, 1.5, -0.764, 1.5, 1.0, 0.4082, 1.0, 0.5225, 1.5, 0.5225, 1.5, 0.4082, 1.0, 0.5225, 1.0, 0.4082, 1.5, 0.4082, 1.5, 0.5225, -0.8408, 0.5225, -0.8408, 0.4082, -0.8265, 0.4082, -0.8265, 0.5225, -0.8408, 0.5225, -0.8265, 0.5225, -0.8265, 0.4082, -0.8408, 0.4082, -0.8408, 1.0, -0.8265, 1.0, -0.8265, 1.5, -0.8408, 1.5, -0.8265, 1.0, -0.8408, 1.0, -0.8408, 1.5, -0.8265, 1.5, 1.0, 0.4082, 1.0, 0.5225, 1.5, 0.5225, 1.5, 0.4082, 1.0, 0.5225, 1.0, 0.4082, 1.5, 0.4082, 1.5, 0.5225, -0.9033, 0.5225, -0.9033, 0.4082, -0.889, 0.4082, -0.889, 0.5225, -0.9033, 0.5225, -0.889, 0.5225, -0.889, 0.4082, -0.9033, 0.4082, -0.9033, 1.0, -0.889, 1.0, -0.889, 1.5, -0.9033, 1.5, -0.889, 1.0, -0.9033, 1.0, -0.9033, 1.5, -0.889, 1.5, 1.0, 0.4082, 1.0, 0.5225, 1.5, 0.5225, 1.5, 0.4082, 1.0, 0.5225, 1.0, 0.4082, 1.5, 0.4082, 1.5, 0.5225, -0.5908, 0.5225, -0.5908, 0.4082, -0.5765, 0.4082, -0.5765, 0.5225, -0.5908, 0.5225, -0.5765, 0.5225, -0.5765, 0.4082, -0.5908, 0.4082, -0.5908, 1.0, -0.5765, 1.0, -0.5765, 1.5, -0.5908, 1.5, -0.5765, 1.0, -0.5908, 1.0, -0.5908, 1.5, -0.5765, 1.5, 1.0, 0.4082, 1.0, 0.5225, 1.5, 0.5225, 1.5, 0.4082, 1.0, 0.5225, 1.0, 0.4082, 1.5, 0.4082, 1.5, 0.5225, -0.5283, 0.5225, -0.5283, 0.4082, -0.514, 0.4082, -0.514, 0.5225, -0.5283, 0.5225, -0.514, 0.5225, -0.514, 0.4082, -0.5283, 0.4082, -0.5283, 1.0, -0.514, 1.0, -0.514, 1.5, -0.5283, 1.5, -0.514, 1.0, -0.5283, 1.0, -0.5283, 1.5, -0.514, 1.5, 1.0, 0.4082, 1.0, 0.5225, 1.5, 0.5225, 1.5, 0.4082, 1.0, 0.5225, 1.0, 0.4082, 1.5, 0.4082, 1.5, 0.5225, -0.4658, 0.5225, -0.4658, 0.4082, -0.4515, 0.4082, -0.4515, 0.5225, -0.4658, 0.5225, -0.4515, 0.5225, -0.4515, 0.4082, -0.4658, 0.4082, -0.4658, 1.0, -0.4515, 1.0, -0.4515, 1.5, -0.4658, 1.5, -0.4515, 1.0, -0.4658, 1.0, -0.4658, 1.5, -0.4515, 1.5, 1.0, 0.4082, 1.0, 0.5225, 1.5, 0.5225, 1.5, 0.4082, 1.0, 0.5225, 1.0, 0.4082, 1.5, 0.4082, 1.5, 0.5225, -0.4033, 0.5225, -0.4033, 0.4082, -0.389, 0.4082, -0.389, 0.5225, -0.4033, 0.5225, -0.389, 0.5225, -0.389, 0.4082, -0.4033, 0.4082, -0.4033, 1.0, -0.389, 1.0, -0.389, 1.5, -0.4033, 1.5, -0.389, 1.0, -0.4033, 1.0, -0.4033, 1.5, -0.389, 1.5, 1.0, 0.4082, 1.0, 0.5225, 1.5, 0.5225, 1.5, 0.4082, 1.0, 0.5225, 1.0, 0.4082, 1.5, 0.4082, 1.5, 0.5225, -0.5476, 0.4815, 0.7746, 0.4815, 0.7771, 0.334, -0.5309, 0.334, -0.2133, 0.419, -0.212, 0.334, 0.7547, 0.334, 0.7525, 0.419, -1.573, -0.5476, -1.171, -1.26, -1.048, -0.7334, -1.327, -0.2133, -0.7325, 0.334, -1.235, 0.334, -1.235, -0.1035, -0.9136, 0.01644, -0.7855, 0.09769, -0.7325, 0.1983, -2.13, 0.334, -2.319, 0.4815, -1.845, 0.419, -1.846, 0.334, -1.26, 0.794, -1.235, 0.334, -0.7325, 0.334, -0.7334, 0.7315, -2.13, 0.334, -1.846, 0.334, -1.948, 0.1983, -2.046, 0.09272, -2.162, -0.0005168, -2.318, -0.1035, -0.5309, 0.334, 0.7771, 0.334, 0.7771, -0.1035, -0.5309, -0.1035, -0.212, 0.334, -0.7325, 0.334, -0.7325, 0.1983, -0.212, 0.1983, -0.212, 0.1983, -0.7325, 0.1983, -0.7855, 0.09769, -0.2454, 0.09595, -1.515, -0.2454, -1.229, -0.7855, -1.282, -0.9136, -1.59, -0.3261, -1.69, -0.5309, -2.318, 0.7771, -2.162, 0.7648, -1.59, -0.3261, -1.351, -1.235, -1.69, -0.5309, -1.59, -0.3261, -1.282, -0.9136, -2.046, 0.7577, -1.515, -0.2454, -1.59, -0.3261, -2.162, 0.7648, 0.7547, 0.1983, -0.212, 0.1983, -0.2454, 0.09595, 0.7577, 0.09272, 0.7547, 0.334, -0.212, 0.334, -0.212, 0.1983, 0.7547, 0.1983, -1.235, 0.334, -0.5309, 0.334, -0.5309, -0.1035, -1.235, -0.1035, -2.319, 0.7746, -1.573, -0.5476, -1.327, -0.2133, -1.845, 0.7525, -0.7334, 0.7315, -0.7325, 0.334, -0.212, 0.334, -0.2133, 0.419, -1.26, 0.794, -0.5476, 0.4815, -0.5309, 0.334, -1.235, 0.334, -0.5211, 0.05205, 0.3539, 0.4895, 0.1771, 0.8958, -0.1979, 0.677, -1.89, 0.2395, -1.396, 0.05205, -1.573, 0.677, -2.067, 0.7708, -1.396, 0.05205, -0.5211, 0.05205, -0.1979, 0.677, -1.573, 0.677, 0.6303, 0.7708, 0.4394, 0.2395, 0.5644, 0.2395, -0.5211, 0.5625, 0.3539, 0.3125, 0.3539, 0.6875, -0.5211, 0.6875, -1.89, 0.4394, -1.396, 0.4375, -1.396, 0.5625, -1.89, 0.5644, 0.3539, 0.6875, 0.3539, 0.3125, 0.6461, 0.3125, 0.6461, 0.6875, 0.3125, 0.5105, 0.5034, 0.9081, 0.6875, 0.5105, 0.1771, 0.8958, 0.3539, 0.4895, 0.6461, 0.5105, 0.3491, 0.9081, 0.3539, 0.4895, 0.1771, 0.8958, 0.3491, 0.9081, 0.6461, 0.5105, 2.679, 1.25, 2.683, 0.9626, 0.542, 0.5967, 0.3936, 0.7273, 2.679, 1.25, 0.3936, 0.7273, 1.104, 2.762, 2.642, 2.726, 1.104, 2.762, 0.3936, 0.7273, -0.3094, 1.087, -0.3094, 2.726, 0.25, 0.2395, -0.25, -0.01045, -0.25, 0.6145, 0.25, 0.6145, -0.25, -0.01045, 0.25, 0.2395, 0.25, 0.6145, -0.25, 0.6145, 1.104, 0.2395, 1.604, 0.2395, 1.604, 0.6145, 1.104, 0.6145, 0.25, 0.6145, 0.25, 0.6145, 1.604, 0.6145, -0.25, 0.6145, -0.1665, 0.6145, 1.564, 0.6145, 3.937, 0.6145, 1.522, 0.6145])
me_cube_006.materials.append(mat_textures_grid_png)
me_cube_006.materials.append(mat_textures_dirt_png)
me_cube_006.materials.append(mat_noclip)
me_cube_006.update()
me_cube_001 = bpy.data.meshes.new('Cube.001')
me_cube_001.from_pydata([(-3.455, 5.222, 3.75), (-3.455, 5.222, 1.75), (-3.455, -6.222, 3.75), (-3.455, -6.222, 1.75), (3.455, -6.222, 1.75), (3.455, -6.222, 3.75), (3.455, 5.222, 1.75), (3.455, 5.222, 3.75), (-0.8387, -1.862, 1.75), (-0.8387, -5.138, 1.75), (0.8387, -5.138, 1.75), (0.8387, -1.862, 1.75), (-0.8387, 3.738, -4.55), (-0.8387, 3.822, -8.33), (0.8387, 3.738, -4.55), (0.8387, 3.822, -8.33)], [], [(3, 2, 0, 1), (1, 0, 7, 6), (6, 7, 5, 4), (4, 5, 2, 3), (1, 6, 4, 3), (7, 0, 2, 5), (8, 9, 10, 11), (12, 14, 15, 13), (9, 8, 12, 13), (10, 9, 13, 15), (8, 11, 14, 12), (11, 10, 15, 14)])
_uv = me_cube_001.uv_layers.new(name='UVMap')
_uv.uv.foreach_set('vector', [0.2153, 0.8635, 0.2153, 0.9885, 0.9305, 0.9885, 0.9305, 0.8635, -0.264, 0.8635, -0.264, 0.9885, 0.1678, 0.9885, 0.1678, 0.8635, 0.9305, 0.8635, 0.9305, 0.9885, 0.2153, 0.9885, 0.2153, 0.8635, 0.1678, 0.8635, 0.1678, 0.9885, -0.264, 0.9885, -0.264, 0.8635, -0.264, 0.9305, 0.1678, 0.9305, 0.1678, 0.2153, -0.264, 0.2153, 0.1678, 0.9305, -0.264, 0.9305, -0.264, 0.2153, 0.1678, 0.2153, -0.1005, 0.4878, -0.1005, 0.283, 0.004318, 0.283, 0.004318, 0.4878, -0.1005, 0.758, 0.004318, 0.758, 0.004318, 0.7928, -0.1005, 0.7928, 0.283, 0.8635, 0.4878, 0.8635, 0.8378, 0.4698, 0.843, 0.2335, 0.004318, 0.8635, -0.1005, 0.8635, -0.1005, 0.2335, 0.004318, 0.2335, -0.1005, 0.8635, 0.004318, 0.8635, 0.004318, 0.4698, -0.1005, 0.4698, 0.4878, 0.8635, 0.283, 0.8635, 0.843, 0.2335, 0.8378, 0.4698])
me_cube_001.materials.append(mat_textures_grid_png)
me_cube_001.materials.append(mat_textures_death_png)
me_cube_001.materials.append(mat_noclip)
me_cube_001.update()

# ---- objects
ob_cube = bpy.data.objects.new('Cube', me_cube_006)
ob_cube_001 = bpy.data.objects.new('Cube.001', me_cube_001)
ob_coin = bpy.data.objects.new('coin', None)
ob_player = bpy.data.objects.new('player', None)
ob_gunner_002 = bpy.data.objects.new('gunner.002', None)
ob_gunner_001 = bpy.data.objects.new('gunner.001', None)
ob_slasher = bpy.data.objects.new('slasher', None)
ob_slasher_001 = bpy.data.objects.new('slasher.001', None)
ob_slasher_002 = bpy.data.objects.new('slasher.002', None)
ob_slasher_003 = bpy.data.objects.new('slasher.003', None)
ob_gunner = bpy.data.objects.new('gunner', None)
ob_slasher_004 = bpy.data.objects.new('slasher.004', None)
ob_slasher_005 = bpy.data.objects.new('slasher.005', None)
ob_gunner_003 = bpy.data.objects.new('gunner.003', None)
ob_gunner_004 = bpy.data.objects.new('gunner.004', None)
ob_gunner_005 = bpy.data.objects.new('gunner.005', None)
ob_gunner_006 = bpy.data.objects.new('gunner.006', None)
ob_gunner_007 = bpy.data.objects.new('gunner.007', None)
ob_gunner_008 = bpy.data.objects.new('gunner.008', None)
ob_slasher_006 = bpy.data.objects.new('slasher.006', None)
ob_slasher_007 = bpy.data.objects.new('slasher.007', None)
ob_gunner_009 = bpy.data.objects.new('gunner.009', None)
ob_gunner_010 = bpy.data.objects.new('gunner.010', None)
ob_gunner_011 = bpy.data.objects.new('gunner.011', None)
ob_gunner_012 = bpy.data.objects.new('gunner.012', None)
ob_slasher_009 = bpy.data.objects.new('slasher.009', None)
ob_gunner_014 = bpy.data.objects.new('gunner.014', None)
ob_gunner_015 = bpy.data.objects.new('gunner.015', None)
ob_slasher_008 = bpy.data.objects.new('slasher.008', None)
ob_gunner_013 = bpy.data.objects.new('gunner.013', None)
ob_gunner_016 = bpy.data.objects.new('gunner.016', None)
ob_gunner_017 = bpy.data.objects.new('gunner.017', None)
ob_gunner_018 = bpy.data.objects.new('gunner.018', None)

# ---- transforms, parenting, visibility, modifiers, constraints
ob_cube.location = (0.0, 0.0, 0.0)
_m = ob_cube.modifiers.new('Auto Smooth', 'NODES')
_m.node_group = ng_auto_smooth
_gi = [s.identifier for s in ng_auto_smooth.interface.items_tree if s.item_type == 'SOCKET' and s.in_out == 'INPUT']
_m[_gi[1]] = 1.047  # Angle
ob_cube_001.location = (-36.21, 6.948, 15.15)
ob_cube_001.rotation_euler = (0.0, -0.0, 0.09012)
ob_coin.location = (-13.66, 8.0, 16.17)
ob_player.location = (-0.2759, -3.031, 0.0)
ob_player.empty_display_type = 'CONE'
ob_player.empty_display_size = 4.0
ob_gunner_002.location = (-12.28, 24.97, 4.0)
ob_gunner_002.rotation_euler = (0.0, -0.0, -1.571)
ob_gunner_002.empty_display_type = 'CONE'
ob_gunner_001.location = (-12.28, 26.97, 4.0)
ob_gunner_001.rotation_euler = (0.0, -0.0, -1.571)
ob_gunner_001.empty_display_type = 'CONE'
ob_slasher.location = (-18.28, 24.97, 4.0)
ob_slasher.rotation_euler = (0.0, -0.0, -1.571)
ob_slasher.empty_display_type = 'CONE'
ob_slasher_001.location = (-26.98, 15.34, 0.0)
ob_slasher_001.rotation_euler = (0.0, -0.0, 0.4664)
ob_slasher_001.empty_display_type = 'CONE'
ob_slasher_002.location = (-29.38, 14.33, 0.0)
ob_slasher_002.rotation_euler = (0.0, -0.0, 0.4664)
ob_slasher_002.empty_display_type = 'CONE'
ob_slasher_003.location = (-34.5, 13.11, 0.0)
ob_slasher_003.rotation_euler = (0.0, -0.0, 0.4664)
ob_slasher_003.empty_display_type = 'CONE'
ob_gunner.location = (-34.1, 18.31, 0.0)
ob_gunner.rotation_euler = (0.0, -0.0, 0.4664)
ob_gunner.empty_display_type = 'CONE'
ob_slasher_004.location = (-24.32, 5.326, 0.0)
ob_slasher_004.rotation_euler = (0.0, -0.0, 0.972)
ob_slasher_004.empty_display_type = 'CONE'
ob_slasher_005.location = (-21.9, 5.326, 0.0)
ob_slasher_005.rotation_euler = (0.0, -0.0, 0.972)
ob_slasher_005.empty_display_type = 'CONE'
ob_gunner_003.location = (-20.93, 3.824, 0.0)
ob_gunner_003.rotation_euler = (0.0, -0.0, 0.954)
ob_gunner_003.empty_display_type = 'CONE'
ob_gunner_004.location = (-19.32, 4.483, 0.0)
ob_gunner_004.rotation_euler = (0.0, -0.0, 0.954)
ob_gunner_004.empty_display_type = 'CONE'
ob_gunner_005.location = (-43.77, -5.099, 4.0)
ob_gunner_005.rotation_euler = (0.0, -0.0, 0.1065)
ob_gunner_005.empty_display_type = 'CONE'
ob_gunner_006.location = (-45.38, -4.273, 4.0)
ob_gunner_006.rotation_euler = (0.0, -0.0, 0.1065)
ob_gunner_006.empty_display_type = 'CONE'
ob_gunner_007.location = (-43.34, -7.879, 4.0)
ob_gunner_007.rotation_euler = (0.0, -0.0, 0.1065)
ob_gunner_007.empty_display_type = 'CONE'
ob_gunner_008.location = (-44.94, -7.054, 4.0)
ob_gunner_008.rotation_euler = (0.0, -0.0, 0.1065)
ob_gunner_008.empty_display_type = 'CONE'
ob_slasher_006.location = (-42.54, 5.106, 0.0)
ob_slasher_006.rotation_euler = (0.0, -0.0, -1.625)
ob_slasher_006.empty_display_type = 'CONE'
ob_slasher_007.location = (-39.1, 4.887, 0.0)
ob_slasher_007.rotation_euler = (0.0, -0.0, -1.625)
ob_slasher_007.empty_display_type = 'CONE'
ob_gunner_009.location = (-32.31, 35.97, 16.93)
ob_gunner_009.rotation_euler = (0.0, -0.0, 3.248)
ob_gunner_009.empty_display_type = 'CONE'
ob_gunner_010.location = (-30.71, 35.15, 16.93)
ob_gunner_010.rotation_euler = (0.0, -0.0, 3.248)
ob_gunner_010.empty_display_type = 'CONE'
ob_gunner_011.location = (-32.75, 38.75, 16.93)
ob_gunner_011.rotation_euler = (0.0, -0.0, 3.248)
ob_gunner_011.empty_display_type = 'CONE'
ob_gunner_012.location = (-31.15, 37.93, 16.93)
ob_gunner_012.rotation_euler = (0.0, -0.0, 3.248)
ob_gunner_012.empty_display_type = 'CONE'
ob_slasher_009.location = (-44.26, 45.88, 15.9)
ob_slasher_009.rotation_euler = (0.0, -0.0, 3.248)
ob_slasher_009.empty_display_type = 'CONE'
ob_gunner_014.location = (-42.65, 45.06, 15.9)
ob_gunner_014.rotation_euler = (0.0, -0.0, 3.248)
ob_gunner_014.empty_display_type = 'CONE'
ob_gunner_015.location = (-44.7, 48.66, 15.9)
ob_gunner_015.rotation_euler = (0.0, -0.0, 3.248)
ob_gunner_015.empty_display_type = 'CONE'
ob_slasher_008.location = (-43.09, 47.84, 15.9)
ob_slasher_008.rotation_euler = (0.0, -0.0, 3.248)
ob_slasher_008.empty_display_type = 'CONE'
ob_gunner_013.location = (-50.36, -1.392, 17.0)
ob_gunner_013.rotation_euler = (0.0, -0.0, -1.664)
ob_gunner_013.empty_display_type = 'CONE'
ob_gunner_016.location = (-49.23, 0.02005, 17.0)
ob_gunner_016.rotation_euler = (0.0, -0.0, -1.664)
ob_gunner_016.empty_display_type = 'CONE'
ob_gunner_017.location = (-51.87, 1.608, 16.0)
ob_gunner_017.rotation_euler = (0.0, -0.0, -1.664)
ob_gunner_017.empty_display_type = 'CONE'
ob_gunner_018.location = (-50.75, 3.02, 16.0)
ob_gunner_018.rotation_euler = (0.0, -0.0, -1.664)
ob_gunner_018.empty_display_type = 'CONE'

# ---- collection membership
col_collection.objects.link(ob_cube)
col_collection.objects.link(ob_cube_001)
col_collection.objects.link(ob_coin)
col_bug.objects.link(ob_player)
col_bug.objects.link(ob_gunner_002)
col_bug.objects.link(ob_gunner_001)
col_bug.objects.link(ob_slasher)
col_bug.objects.link(ob_slasher_001)
col_bug.objects.link(ob_slasher_002)
col_bug.objects.link(ob_slasher_003)
col_bug.objects.link(ob_gunner)
col_bug.objects.link(ob_slasher_004)
col_bug.objects.link(ob_slasher_005)
col_bug.objects.link(ob_gunner_003)
col_bug.objects.link(ob_gunner_004)
col_bug.objects.link(ob_gunner_005)
col_bug.objects.link(ob_gunner_006)
col_bug.objects.link(ob_gunner_007)
col_bug.objects.link(ob_gunner_008)
col_bug.objects.link(ob_slasher_006)
col_bug.objects.link(ob_slasher_007)
col_bug.objects.link(ob_gunner_009)
col_bug.objects.link(ob_gunner_010)
col_bug.objects.link(ob_gunner_011)
col_bug.objects.link(ob_gunner_012)
col_bug.objects.link(ob_slasher_009)
col_bug.objects.link(ob_gunner_014)
col_bug.objects.link(ob_gunner_015)
col_bug.objects.link(ob_slasher_008)
col_bug.objects.link(ob_gunner_013)
col_bug.objects.link(ob_gunner_016)
col_bug.objects.link(ob_gunner_017)
col_bug.objects.link(ob_gunner_018)

# ---- scene / render settings (as saved in the file)
scene.frame_start = 1; scene.frame_end = 250; scene.frame_set(1)
scene.render.engine = 'BLENDER_EEVEE_NEXT'
scene.cycles.sampling_pattern = 'TABULATED_SOBOL'
scene.cycles.use_light_tree = False
scene.view_settings.view_transform = 'Filmic'
bpy.context.view_layer.update()

# ---- added for rendering (the .blend has no active camera and no usable light): camera, sun
cam_auto = bpy.data.cameras.new('AutoCamera')
cam_auto.lens = 50.0
cam_auto.sensor_width = 36.0
cam_auto.clip_end = 2048.19
ob_auto_camera = bpy.data.objects.new('AutoCamera', cam_auto)
scene.collection.objects.link(ob_auto_camera)
ob_auto_camera.location = (98.9664, -128.214, 112.512)
ob_auto_camera.rotation_euler = (1.09748, -7.21219e-08, 0.694738)
scene.camera = ob_auto_camera
light_auto_sun = bpy.data.lights.new('AutoSun', 'SUN')
light_auto_sun.energy = 3.0
light_auto_sun.angle = 0.0523599
ob_auto_sun = bpy.data.objects.new('AutoSun', light_auto_sun)
scene.collection.objects.link(ob_auto_sun)
ob_auto_sun.rotation_euler = (0.872665, 0.174533, 0.523599)
bpy.context.view_layer.update()
